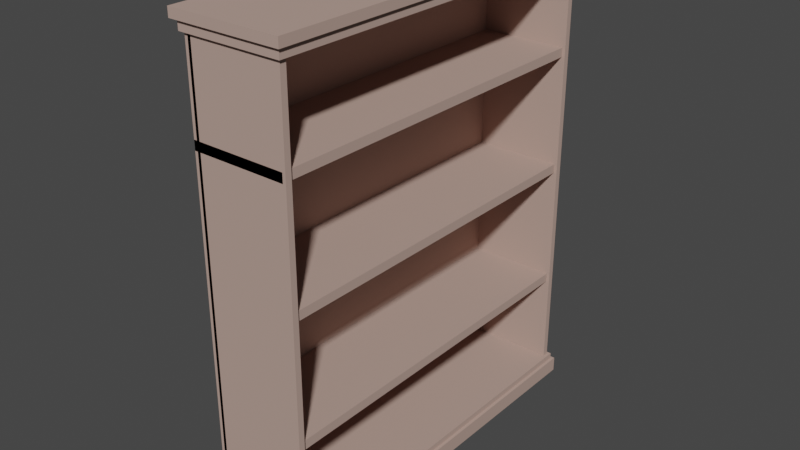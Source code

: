 # Source: Bookshelf.blend  (saved by Blender 2.81.16; exported with 4.5.12 LTS)
import bpy
from mathutils import Matrix  # noqa: F401  (used for matrix-valued properties, if any)

bpy.ops.wm.read_factory_settings(use_empty=True)
scene = bpy.context.scene
scene.name = 'Scene'

# ---- collections
col_collection = bpy.data.collections.new('Collection'); scene.collection.children.link(col_collection)

# ---- materials (node trees are filled in below, after node groups)
mat_mat20 = bpy.data.materials.new('mat20')
mat_mat20.use_transparent_shadow = False
mat_mat20.diffuse_color = (0.47, 0.33, 0.28, 1.0)
mat_mat20.roughness = 1.0
mat_mat20.specular_intensity = 0.0

# ---- material node trees
mat_mat20.use_nodes = True; mat_mat20.node_tree.nodes.clear()
_N = mat_mat20.node_tree.nodes; _L = mat_mat20.node_tree.links
n0 = _N.new('ShaderNodeOutputMaterial'); n0.name = 'Material Output'; n0.location = (300, 300)
n1 = _N.new('ShaderNodeBsdfPrincipled'); n1.name = 'Principled BSDF'; n1.location = (10, 300)
n1.distribution = 'GGX'
n1.subsurface_method = 'BURLEY'
n1.inputs[0].default_value = (0.47, 0.33, 0.28, 1.0)
n1.inputs[2].default_value = 1.0
n1.inputs[3].default_value = 1.45
n1.inputs[13].default_value = 0.0
n1.inputs[27].default_value = (0.0, 0.0, 0.0, 1.0)
n1.inputs[28].default_value = 1.0
_L.new(n1.outputs[0], n0.inputs[0])
n0.is_active_output = True

# ---- world
world_world = bpy.data.worlds.new('World'); scene.world = world_world
world_world.use_nodes = True; world_world.node_tree.nodes.clear()
_N = world_world.node_tree.nodes; _L = world_world.node_tree.links
n0 = _N.new('ShaderNodeOutputWorld'); n0.name = 'World Output'; n0.location = (300, 300)
n1 = _N.new('ShaderNodeBackground'); n1.name = 'Background'; n1.location = (10, 300)
n1.inputs[0].default_value = (0.05088, 0.05088, 0.05088, 1.0)
_L.new(n1.outputs[0], n0.inputs[0])
n0.is_active_output = True
world_world.color = (0.05088, 0.05088, 0.05088)
world_world.use_sun_shadow = False
world_world.sun_shadow_jitter_overblur = 0.0

# ---- meshes
me_group804261949 = bpy.data.meshes.new('group804261949')
me_group804261949.from_pydata([(0.2511, 1.395, 0.1665), (0.2511, -1.424, 0.1665), (0.2511, -1.424, 0.05378), (0.2511, 1.395, 0.05378), (-0.5156, -1.424, 0.05378), (-0.5156, -1.424, 0.1665), (-0.5156, 1.395, 0.1665), (-0.5156, 1.395, 0.05378), (0.2737, -1.446, 0.008678), (0.2737, -1.446, 0.1214), (-0.5381, -1.446, 0.1214), (-0.5381, -1.446, 0.008678), (-0.5381, 1.418, 0.1214), (0.2737, 1.418, 0.1214), (0.2737, 1.418, 0.008679), (-0.5381, 1.418, 0.008679)], [], [(0, 1, 2, 3), (4, 5, 6, 7), (2, 4, 7, 3), (6, 5, 1, 0), (7, 6, 0, 3), (1, 5, 4, 2), (8, 9, 10, 11), (12, 13, 14, 15), (10, 12, 15, 11), (14, 13, 9, 8), (15, 14, 8, 11), (9, 13, 12, 10)])
me_group804261949.polygons.foreach_set('use_smooth', [True] * 12)
_k = set([(0, 1), (0, 3), (0, 6), (1, 2), (1, 5), (2, 3), (2, 4), (3, 7), (4, 5), (4, 7), (5, 6), (6, 7), (8, 9), (8, 11), (8, 14), (9, 10), (9, 13), (10, 11), (10, 12), (11, 15), (12, 13), (12, 15), (13, 14), (14, 15)])
me_group804261949.attributes.new('sharp_edge', 'BOOLEAN', 'EDGE').data.foreach_set('value', [ (min(e.vertices), max(e.vertices)) in _k for e in me_group804261949.edges])
_uv = me_group804261949.uv_layers.new(name='UVMap')
_uv.uv.foreach_set('vector', [0.01302, 0.08533, 0.1147, 0.01267, 0.1118, 0.008602, 0.01011, 0.08126, -0.1118, 0.008602, -0.1147, 0.01267, -0.01302, 0.08533, -0.01011, 0.08126, 0.08805, -0.009148, 0.07662, -0.04117, -0.0411, 0.0008745, -0.02966, 0.03289, 0.0411, 0.0008745, -0.07662, -0.04117, -0.08805, -0.009148, 0.02966, 0.03289, -0.07021, 0.02057, -0.07468, 0.02281, -0.05948, 0.05322, -0.05501, 0.05098, 0.05948, 0.05322, 0.07468, 0.02281, 0.07021, 0.02057, 0.05501, 0.05098, 0.05277, 0.05098, 0.05724, 0.05322, 0.07334, 0.02102, 0.06887, 0.01878, -0.07334, 0.02102, -0.05724, 0.05322, -0.05277, 0.05098, -0.06887, 0.01878, -0.1144, 0.01046, -0.01104, 0.08428, -0.008137, 0.08021, -0.1115, 0.006394, 0.008137, 0.08021, 0.01104, 0.08428, 0.1144, 0.01046, 0.1115, 0.006394, -0.04238, 0.0002691, -0.03027, 0.03417, 0.08933, -0.008543, 0.07722, -0.04245, -0.08933, -0.008543, 0.03027, 0.03417, 0.04238, 0.0002691, -0.07722, -0.04245])
me_group804261949.materials.append(mat_mat20)
me_group804261949.use_remesh_fix_poles = True
me_group804261949.use_remesh_preserve_attributes = False
me_group804261949.use_mirror_vertex_groups = False
me_group804261949.update()
me_group804261949.normals_split_custom_set([tuple(v) for v in zip(*[iter([1.0, 1.309e-09, 0.0, 1.0, 1.309e-09, 0.0, 1.0, 1.309e-09, 0.0, 1.0, 1.309e-09, 0.0, -1.0, 1.172e-08, 0.0, -1.0, 1.172e-08, 0.0, -1.0, 1.172e-08, 0.0, -1.0, 1.172e-08, 0.0, -3.517e-07, 1.626e-07, -1.0, -3.517e-07, 1.626e-07, -1.0, -3.517e-07, 1.626e-07, -1.0, -3.517e-07, 1.626e-07, -1.0, 1.517e-07, -1.639e-07, 1.0, 1.517e-07, -1.639e-07, 1.0, 1.517e-07, -1.639e-07, 1.0, 1.517e-07, -1.639e-07, 1.0, 0.0, 1.0, 0.0, 0.0, 1.0, 0.0, 0.0, 1.0, 0.0, 0.0, 1.0, 0.0, 0.0, -1.0, 0.0, 0.0, -1.0, 0.0, 0.0, -1.0, 0.0, 0.0, -1.0, 0.0, -7.342e-07, -1.0, 0.0, -7.342e-07, -1.0, 0.0, -7.342e-07, -1.0, 0.0, -7.342e-07, -1.0, 0.0, 4.405e-07, 1.0, 0.0, 4.405e-07, 1.0, 0.0, 4.405e-07, 1.0, 0.0, 4.405e-07, 1.0, 0.0, -1.0, 3.343e-07, 0.0, -1.0, 3.343e-07, 0.0, -1.0, 3.343e-07, 0.0, -1.0, 3.343e-07, 0.0, 1.0, -2.25e-07, 0.0, 1.0, -2.25e-07, 0.0, 1.0, -2.25e-07, 0.0, 1.0, -2.25e-07, 0.0, 3.311e-07, 2.567e-07, -1.0, 3.311e-07, 2.567e-07, -1.0, 3.311e-07, 2.567e-07, -1.0, 3.311e-07, 2.567e-07, -1.0, -7.691e-08, -2.341e-07, 1.0, -7.691e-08, -2.341e-07, 1.0, -7.691e-08, -2.341e-07, 1.0, -7.691e-08, -2.341e-07, 1.0])] * 3)])
me_group1236096718 = bpy.data.meshes.new('group1236096718')
me_group1236096718.from_pydata([(-0.4479, -1.401, 3.414), (-0.493, -1.401, 3.414), (-0.493, -1.401, 0.1665), (-0.4479, -1.401, 0.1665), (-0.493, 1.372, 0.1665), (-0.493, 1.372, 3.414), (-0.4479, 1.372, 3.414), (-0.4479, 1.372, 0.1665)], [], [(0, 1, 2, 3), (4, 5, 6, 7), (2, 4, 7, 3), (6, 5, 1, 0), (7, 6, 0, 3), (1, 5, 4, 2)])
me_group1236096718.polygons.foreach_set('use_smooth', [True] * 6)
_k = set([(0, 1), (0, 3), (0, 6), (1, 2), (1, 5), (2, 3), (2, 4), (3, 7), (4, 5), (4, 7), (5, 6), (6, 7)])
me_group1236096718.attributes.new('sharp_edge', 'BOOLEAN', 'EDGE').data.foreach_set('value', [ (min(e.vertices), max(e.vertices)) in _k for e in me_group1236096718.edges])
_uv = me_group1236096718.uv_layers.new(name='UVMap')
_uv.uv.foreach_set('vector', [0.2021, 0.08989, 0.203, 0.0881, 0.07424, 0.0237, 0.07334, 0.02549, -0.07424, 0.0237, -0.203, 0.0881, -0.2021, 0.08989, -0.07334, 0.02549, 0.07601, -0.03989, -0.03982, 0.00148, -0.03915, 0.003363, 0.07668, -0.03801, 0.03915, 0.003363, 0.03982, 0.00148, -0.07601, -0.03989, -0.07668, -0.03801, 0.01383, 0.08474, 0.09753, 0.2019, 0.1976, 0.1304, 0.1139, 0.01325, -0.1976, 0.1304, -0.09753, 0.2019, -0.01383, 0.08474, -0.1139, 0.01325])
me_group1236096718.materials.append(mat_mat20)
me_group1236096718.use_remesh_fix_poles = True
me_group1236096718.use_remesh_preserve_attributes = False
me_group1236096718.use_mirror_vertex_groups = False
me_group1236096718.update()
me_group1236096718.normals_split_custom_set([tuple(v) for v in zip(*[iter([0.0, -1.0, -5.088e-07, 0.0, -1.0, -5.088e-07, 0.0, -1.0, -5.088e-07, 0.0, -1.0, -5.088e-07, 0.0, 1.0, 1.84e-07, 0.0, 1.0, 1.84e-07, 0.0, 1.0, 1.84e-07, 0.0, 1.0, 1.84e-07, 0.0, 4.029e-07, -1.0, 0.0, 4.029e-07, -1.0, 0.0, 4.029e-07, -1.0, 0.0, 4.029e-07, -1.0, 0.0, -3.438e-07, 1.0, 0.0, -3.438e-07, 1.0, 0.0, -3.438e-07, 1.0, 0.0, -3.438e-07, 1.0, 1.0, -1.324e-07, 5.92e-07, 1.0, -1.324e-07, 5.92e-07, 1.0, -1.324e-07, 5.92e-07, 1.0, -1.324e-07, 5.92e-07, -1.0, 1.374e-07, -6.608e-07, -1.0, 1.374e-07, -6.608e-07, -1.0, 1.374e-07, -6.608e-07, -1.0, 1.374e-07, -6.608e-07])] * 3)])
me_group1992870748 = bpy.data.meshes.new('group1992870748')
me_group1992870748.from_pydata([(0.2286, 1.327, 3.369), (-0.4705, 1.327, 3.369), (-0.4705, 1.327, 0.1665), (0.2286, 1.327, 0.1665), (-0.4705, 1.372, 0.1665), (-0.4705, 1.372, 3.369), (0.2286, 1.372, 3.369), (0.2286, 1.372, 0.1665)], [], [(0, 1, 2, 3), (4, 5, 6, 7), (2, 4, 7, 3), (6, 5, 1, 0), (7, 6, 0, 3), (1, 5, 4, 2)])
me_group1992870748.polygons.foreach_set('use_smooth', [True] * 6)
_k = set([(0, 1), (0, 3), (0, 6), (1, 2), (1, 5), (2, 3), (2, 4), (3, 7), (4, 5), (4, 7), (5, 6), (6, 7)])
me_group1992870748.attributes.new('sharp_edge', 'BOOLEAN', 'EDGE').data.foreach_set('value', [ (min(e.vertices), max(e.vertices)) in _k for e in me_group1992870748.edges])
_uv = me_group1992870748.uv_layers.new(name='UVMap')
_uv.uv.foreach_set('vector', [0.1869, 0.1158, 0.2008, 0.0881, 0.07379, 0.0246, 0.05993, 0.05232, -0.07379, 0.0246, -0.2008, 0.0881, -0.1869, 0.1158, -0.05993, 0.05232, -0.0376, 0.001749, -0.03949, 0.002422, -0.02906, 0.03162, -0.02718, 0.03094, 0.02906, 0.03162, 0.03949, 0.002422, 0.0376, 0.001749, 0.02718, 0.03094, 0.01383, 0.08474, 0.09637, 0.2003, 0.098, 0.1991, 0.01546, 0.08358, -0.098, 0.1991, -0.09637, 0.2003, -0.01383, 0.08474, -0.01546, 0.08358])
me_group1992870748.materials.append(mat_mat20)
me_group1992870748.use_remesh_fix_poles = True
me_group1992870748.use_remesh_preserve_attributes = False
me_group1992870748.use_mirror_vertex_groups = False
me_group1992870748.update()
me_group1992870748.normals_split_custom_set([tuple(v) for v in zip(*[iter([5.079e-14, -1.0, -3.462e-07, 5.079e-14, -1.0, -3.462e-07, 5.079e-14, -1.0, -3.462e-07, 5.079e-14, -1.0, -3.462e-07, 8.527e-08, 1.0, 3.994e-07, 8.527e-08, 1.0, 3.994e-07, 8.527e-08, 1.0, 3.994e-07, 8.527e-08, 1.0, 3.994e-07, 3.84e-07, 0.0, -1.0, 3.84e-07, 0.0, -1.0, 3.84e-07, 0.0, -1.0, 3.84e-07, 0.0, -1.0, 0.0, 0.0, 1.0, 0.0, 0.0, 1.0, 0.0, 0.0, 1.0, 0.0, 0.0, 1.0, 1.0, 0.0, 0.0, 1.0, 0.0, 0.0, 1.0, 0.0, 0.0, 1.0, 0.0, 0.0, -1.0, 0.0, -2.048e-07, -1.0, 0.0, -2.048e-07, -1.0, 0.0, -2.048e-07, -1.0, 0.0, -2.048e-07])] * 3)])
me_group601020356 = bpy.data.meshes.new('group601020356')
me_group601020356.from_pydata([(-0.4705, -1.401, 0.1665), (-0.4705, -1.401, 3.346), (-0.4705, -1.356, 3.346), (-0.4705, -1.356, 0.1665), (0.2286, -1.356, 3.346), (0.2286, -1.401, 3.346), (0.2286, -1.401, 0.1665), (0.2286, -1.356, 0.1665)], [], [(0, 1, 2, 3), (4, 5, 6, 7), (2, 4, 7, 3), (6, 5, 1, 0), (7, 6, 0, 3), (1, 5, 4, 2)])
me_group601020356.polygons.foreach_set('use_smooth', [True] * 6)
_k = set([(0, 1), (0, 3), (0, 6), (1, 2), (1, 5), (2, 3), (2, 4), (3, 7), (4, 5), (4, 7), (5, 6), (6, 7)])
me_group601020356.attributes.new('sharp_edge', 'BOOLEAN', 'EDGE').data.foreach_set('value', [ (min(e.vertices), max(e.vertices)) in _k for e in me_group601020356.edges])
_uv = me_group601020356.uv_layers.new(name='UVMap')
_uv.uv.foreach_set('vector', [-0.1139, 0.01325, -0.1959, 0.128, -0.1942, 0.1292, -0.1123, 0.01441, 0.1942, 0.1292, 0.1959, 0.128, 0.1139, 0.01325, 0.1123, 0.01441, -0.1999, 0.08765, -0.186, 0.1154, -0.05993, 0.05232, -0.07379, 0.0246, 0.05993, 0.05232, 0.186, 0.1154, 0.1999, 0.08765, 0.07379, 0.0246, 0.08489, -0.009081, 0.08677, -0.009754, 0.07635, -0.03895, 0.07446, -0.03828, -0.07635, -0.03895, -0.08677, -0.009754, -0.08489, -0.009081, -0.07446, -0.03828])
me_group601020356.materials.append(mat_mat20)
me_group601020356.use_remesh_fix_poles = True
me_group601020356.use_remesh_preserve_attributes = False
me_group601020356.use_mirror_vertex_groups = False
me_group601020356.update()
me_group601020356.normals_split_custom_set([tuple(v) for v in zip(*[iter([-1.0, 0.0, -1.312e-07, -1.0, 0.0, -1.312e-07, -1.0, 0.0, -1.312e-07, -1.0, 0.0, -1.312e-07, 1.0, -2.91e-06, -1.757e-07, 1.0, -2.91e-06, -1.757e-07, 1.0, -2.91e-06, -1.757e-07, 1.0, -2.91e-06, -1.757e-07, 2.558e-07, 1.0, -3.486e-07, 2.558e-07, 1.0, -3.486e-07, 2.558e-07, 1.0, -3.486e-07, 2.558e-07, 1.0, -3.486e-07, -3.411e-07, -1.0, 3.703e-07, -3.411e-07, -1.0, 3.703e-07, -3.411e-07, -1.0, 3.703e-07, -3.411e-07, -1.0, 3.703e-07, 0.0, 0.0, -1.0, 0.0, 0.0, -1.0, 0.0, 0.0, -1.0, 0.0, 0.0, -1.0, 1.094e-07, 0.0, 1.0, 1.094e-07, 0.0, 1.0, 1.094e-07, 0.0, 1.0, 1.094e-07, 0.0, 1.0])] * 3)])
me_group867109627 = bpy.data.meshes.new('group867109627')
me_group867109627.from_pydata([(0.2737, -1.446, 3.414), (0.2737, -1.446, 3.481), (-0.5607, -1.446, 3.481), (-0.5607, -1.446, 3.414), (-0.5607, 1.418, 3.481), (0.2737, 1.418, 3.481), (0.2737, 1.418, 3.414), (-0.5607, 1.418, 3.414), (0.2511, 1.395, 3.459), (0.2511, -1.424, 3.459), (0.2511, -1.424, 3.346), (0.2511, 1.395, 3.346), (-0.5156, -1.424, 3.346), (-0.5156, -1.424, 3.459), (-0.5156, 1.395, 3.459), (-0.5156, 1.395, 3.346)], [], [(0, 1, 2, 3), (4, 5, 6, 7), (2, 4, 7, 3), (6, 5, 1, 0), (7, 6, 0, 3), (1, 5, 4, 2), (8, 9, 10, 11), (12, 13, 14, 15), (10, 12, 15, 11), (14, 13, 9, 8), (15, 14, 8, 11), (9, 13, 12, 10)])
me_group867109627.polygons.foreach_set('use_smooth', [True] * 12)
_k = set([(0, 1), (0, 3), (0, 6), (1, 2), (1, 5), (2, 3), (2, 4), (3, 7), (4, 5), (4, 7), (5, 6), (6, 7), (8, 9), (8, 11), (8, 14), (9, 10), (9, 13), (10, 11), (10, 12), (11, 15), (12, 13), (12, 15), (13, 14), (14, 15)])
me_group867109627.attributes.new('sharp_edge', 'BOOLEAN', 'EDGE').data.foreach_set('value', [ (min(e.vertices), max(e.vertices)) in _k for e in me_group867109627.edges])
_uv = me_group867109627.uv_layers.new(name='UVMap')
_uv.uv.foreach_set('vector', [0.1878, 0.1185, 0.1905, 0.1199, 0.2071, 0.08676, 0.2044, 0.08542, -0.2071, 0.08676, -0.1905, 0.1199, -0.1878, 0.1185, -0.2044, 0.08542, -0.201, 0.1317, -0.09765, 0.2055, -0.0959, 0.2031, -0.1992, 0.1293, 0.0959, 0.2031, 0.09765, 0.2055, 0.201, 0.1317, 0.1992, 0.1293, -0.04271, -0.0006727, -0.03027, 0.03417, 0.08933, -0.008543, 0.07689, -0.04339, -0.08933, -0.008543, 0.03027, 0.03417, 0.04271, -0.0006727, -0.07689, -0.04339, 0.09788, 0.2041, 0.1996, 0.1315, 0.1967, 0.1274, 0.09497, 0.2001, -0.1967, 0.1274, -0.1996, 0.1315, -0.09788, 0.2041, -0.09497, 0.2001, 0.08805, -0.009148, 0.07662, -0.04117, -0.0411, 0.0008744, -0.02966, 0.03289, 0.0411, 0.0008744, -0.07662, -0.04117, -0.08805, -0.009148, 0.02966, 0.03289, -0.2008, 0.08587, -0.2053, 0.0881, -0.1901, 0.1185, -0.1856, 0.1163, 0.1901, 0.1185, 0.2053, 0.0881, 0.2008, 0.08587, 0.1856, 0.1163])
me_group867109627.materials.append(mat_mat20)
me_group867109627.use_remesh_fix_poles = True
me_group867109627.use_remesh_preserve_attributes = False
me_group867109627.use_mirror_vertex_groups = False
me_group867109627.update()
me_group867109627.normals_split_custom_set([tuple(v) for v in zip(*[iter([-4.286e-07, -1.0, 0.0, -4.286e-07, -1.0, 0.0, -4.286e-07, -1.0, 0.0, -4.286e-07, -1.0, 0.0, 1.429e-07, 1.0, 0.0, 1.429e-07, 1.0, 0.0, 1.429e-07, 1.0, 0.0, 1.429e-07, 1.0, 0.0, -1.0, 4.275e-07, 0.0, -1.0, 4.275e-07, 0.0, -1.0, 4.275e-07, 0.0, -1.0, 4.275e-07, 0.0, 1.0, -3.942e-07, 0.0, 1.0, -3.942e-07, 0.0, 1.0, -3.942e-07, 0.0, 1.0, -3.942e-07, 0.0, 2.873e-07, 1.665e-07, -1.0, 2.873e-07, 1.665e-07, -1.0, 2.873e-07, 1.665e-07, -1.0, 2.873e-07, 1.665e-07, -1.0, -3.991e-07, -1.665e-07, 1.0, -3.991e-07, -1.665e-07, 1.0, -3.991e-07, -1.665e-07, 1.0, -3.991e-07, -1.665e-07, 1.0, 1.0, -1.687e-09, 0.0, 1.0, -1.687e-09, 0.0, 1.0, -1.687e-09, 0.0, 1.0, -1.687e-09, 0.0, -1.0, 0.0, 0.0, -1.0, 0.0, 0.0, -1.0, 0.0, 0.0, -1.0, 0.0, 0.0, -4.413e-07, 1.692e-07, -1.0, -4.413e-07, 1.692e-07, -1.0, -4.413e-07, 1.692e-07, -1.0, -4.413e-07, 1.692e-07, -1.0, 4.413e-07, -1.692e-07, 1.0, 4.413e-07, -1.692e-07, 1.0, 4.413e-07, -1.692e-07, 1.0, 4.413e-07, -1.692e-07, 1.0, 0.0, 1.0, 0.0, 0.0, 1.0, 0.0, 0.0, 1.0, 0.0, 0.0, 1.0, 0.0, 1.555e-07, -1.0, 0.0, 1.555e-07, -1.0, 0.0, 1.555e-07, -1.0, 0.0, 1.555e-07, -1.0, 0.0])] * 3)])
me_group1465410725 = bpy.data.meshes.new('group1465410725')
me_group1465410725.from_pydata([(-0.493, -1.356, 0.9134), (-0.493, 1.372, 0.9134), (-0.493, 1.372, 0.8457), (-0.493, -1.356, 0.8457), (0.206, 1.372, 0.8457), (0.206, 1.372, 0.9134), (0.206, -1.356, 0.9134), (0.206, -1.356, 0.8457)], [], [(0, 1, 2, 3), (4, 5, 6, 7), (2, 4, 7, 3), (6, 5, 1, 0), (7, 6, 0, 3), (1, 5, 4, 2)])
me_group1465410725.polygons.foreach_set('use_smooth', [True] * 6)
_k = set([(0, 1), (0, 3), (0, 6), (1, 2), (1, 5), (2, 3), (2, 4), (3, 7), (4, 5), (4, 7), (5, 6), (6, 7)])
me_group1465410725.attributes.new('sharp_edge', 'BOOLEAN', 'EDGE').data.foreach_set('value', [ (min(e.vertices), max(e.vertices)) in _k for e in me_group1465410725.edges])
_uv = me_group1465410725.uv_layers.new(name='UVMap')
_uv.uv.foreach_set('vector', [-0.1448, 0.05998, -0.04638, 0.1303, -0.04464, 0.1279, -0.1431, 0.05754, 0.04464, 0.1279, 0.04638, 0.1303, 0.1448, 0.05998, 0.1431, 0.05754, -0.03982, 0.00148, -0.0294, 0.03067, 0.08456, -0.01002, 0.07413, -0.03922, -0.08456, -0.01002, 0.0294, 0.03067, 0.03982, 0.00148, -0.07413, -0.03922, 0.1078, 0.07513, 0.1105, 0.07647, 0.1243, 0.04875, 0.1216, 0.0474, -0.1243, 0.04875, -0.1105, 0.07647, -0.1078, 0.07513, -0.1216, 0.0474])
me_group1465410725.materials.append(mat_mat20)
me_group1465410725.use_remesh_fix_poles = True
me_group1465410725.use_remesh_preserve_attributes = False
me_group1465410725.use_mirror_vertex_groups = False
me_group1465410725.update()
me_group1465410725.normals_split_custom_set([tuple(v) for v in zip(*[iter([-1.0, 7.622e-08, 0.0, -1.0, 7.622e-08, 0.0, -1.0, 7.622e-08, 0.0, -1.0, 7.622e-08, 0.0, 1.0, -9.082e-08, 4.405e-07, 1.0, -9.082e-08, 4.405e-07, 1.0, -9.082e-08, 4.405e-07, 1.0, -9.082e-08, 4.405e-07, 0.0, -4.369e-08, -1.0, 0.0, -4.369e-08, -1.0, 0.0, -4.369e-08, -1.0, 0.0, -4.369e-08, -1.0, 0.0, 0.0, 1.0, 0.0, 0.0, 1.0, 0.0, 0.0, 1.0, 0.0, 0.0, 1.0, 0.0, -1.0, 0.0, 0.0, -1.0, 0.0, 0.0, -1.0, 0.0, 0.0, -1.0, 0.0, 0.0, 1.0, 0.0, 0.0, 1.0, 0.0, 0.0, 1.0, 0.0, 0.0, 1.0, 0.0])] * 3)])
me_group85029991 = bpy.data.meshes.new('group85029991')
me_group85029991.from_pydata([(-0.493, -1.356, 1.831), (-0.493, 1.372, 1.831), (-0.493, 1.372, 1.763), (-0.493, -1.356, 1.763), (0.206, 1.372, 1.763), (0.206, 1.372, 1.831), (0.206, -1.356, 1.831), (0.206, -1.356, 1.763)], [], [(0, 1, 2, 3), (4, 5, 6, 7), (2, 4, 7, 3), (6, 5, 1, 0), (7, 6, 0, 3), (1, 5, 4, 2)])
me_group85029991.polygons.foreach_set('use_smooth', [True] * 6)
_k = set([(0, 1), (0, 3), (0, 6), (1, 2), (1, 5), (2, 3), (2, 4), (3, 7), (4, 5), (4, 7), (5, 6), (6, 7)])
me_group85029991.attributes.new('sharp_edge', 'BOOLEAN', 'EDGE').data.foreach_set('value', [ (min(e.vertices), max(e.vertices)) in _k for e in me_group85029991.edges])
_uv = me_group85029991.uv_layers.new(name='UVMap')
_uv.uv.foreach_set('vector', [-0.1617, 0.08358, -0.06324, 0.1539, -0.0615, 0.1515, -0.16, 0.08114, 0.0615, 0.1515, 0.06324, 0.1539, 0.1617, 0.08358, 0.16, 0.08114, -0.03982, 0.00148, -0.0294, 0.03067, 0.08456, -0.01002, 0.07413, -0.03922, -0.08456, -0.01002, 0.0294, 0.03067, 0.03982, 0.00148, -0.07413, -0.03922, 0.1337, 0.0881, 0.1364, 0.08944, 0.1503, 0.06172, 0.1476, 0.06037, -0.1503, 0.06172, -0.1364, 0.08944, -0.1337, 0.0881, -0.1476, 0.06037])
me_group85029991.materials.append(mat_mat20)
me_group85029991.use_remesh_fix_poles = True
me_group85029991.use_remesh_preserve_attributes = False
me_group85029991.use_mirror_vertex_groups = False
me_group85029991.update()
me_group85029991.normals_split_custom_set([tuple(v) for v in zip(*[iter([-1.0, 6.055e-08, 0.0, -1.0, 6.055e-08, 0.0, -1.0, 6.055e-08, 0.0, -1.0, 6.055e-08, 0.0, 1.0, -9.082e-08, 5.507e-07, 1.0, -9.082e-08, 5.507e-07, 1.0, -9.082e-08, 5.507e-07, 1.0, -9.082e-08, 5.507e-07, 0.0, 0.0, -1.0, 0.0, 0.0, -1.0, 0.0, 0.0, -1.0, 0.0, 0.0, -1.0, 0.0, 0.0, 1.0, 0.0, 0.0, 1.0, 0.0, 0.0, 1.0, 0.0, 0.0, 1.0, 0.0, -1.0, 0.0, 0.0, -1.0, 0.0, 0.0, -1.0, 0.0, 0.0, -1.0, 0.0, 0.0, 1.0, 1.26e-06, 0.0, 1.0, 1.26e-06, 0.0, 1.0, 1.26e-06, 0.0, 1.0, 1.26e-06])] * 3)])
me_group1736750755 = bpy.data.meshes.new('group1736750755')
me_group1736750755.from_pydata([(-0.493, -1.401, 2.715), (-0.493, 1.327, 2.715), (-0.493, 1.327, 2.647), (-0.493, -1.401, 2.647), (0.206, 1.327, 2.647), (0.206, 1.327, 2.715), (0.206, -1.401, 2.715), (0.206, -1.401, 2.647)], [], [(0, 1, 2, 3), (4, 5, 6, 7), (2, 4, 7, 3), (6, 5, 1, 0), (7, 6, 0, 3), (1, 5, 4, 2)])
me_group1736750755.polygons.foreach_set('use_smooth', [True] * 6)
_k = set([(0, 1), (0, 3), (0, 6), (1, 2), (1, 5), (2, 3), (2, 4), (3, 7), (4, 5), (4, 7), (5, 6), (6, 7)])
me_group1736750755.attributes.new('sharp_edge', 'BOOLEAN', 'EDGE').data.foreach_set('value', [ (min(e.vertices), max(e.vertices)) in _k for e in me_group1736750755.edges])
_uv = me_group1736750755.uv_layers.new(name='UVMap')
_uv.uv.foreach_set('vector', [-0.1796, 0.1052, -0.08114, 0.1755, -0.0794, 0.1731, -0.1779, 0.1028, 0.0794, 0.1731, 0.08114, 0.1755, 0.1796, 0.1052, 0.1779, 0.1028, -0.03794, 0.0008072, -0.02751, 0.03, 0.08644, -0.0107, 0.07601, -0.03989, -0.08644, -0.0107, 0.02751, 0.03, 0.03794, 0.0008072, -0.07601, -0.03989, 0.1588, 0.1006, 0.1614, 0.102, 0.1753, 0.07424, 0.1726, 0.0729, -0.1753, 0.07424, -0.1614, 0.102, -0.1588, 0.1006, -0.1726, 0.0729])
me_group1736750755.materials.append(mat_mat20)
me_group1736750755.use_remesh_fix_poles = True
me_group1736750755.use_remesh_preserve_attributes = False
me_group1736750755.use_mirror_vertex_groups = False
me_group1736750755.update()
me_group1736750755.normals_split_custom_set([tuple(v) for v in zip(*[iter([-1.0, 4.938e-08, 0.0, -1.0, 4.938e-08, 0.0, -1.0, 4.938e-08, 0.0, -1.0, 4.938e-08, 0.0, 1.0, -8.577e-08, 5.507e-07, 1.0, -8.577e-08, 5.507e-07, 1.0, -8.577e-08, 5.507e-07, 1.0, -8.577e-08, 5.507e-07, 0.0, 8.738e-08, -1.0, 0.0, 8.738e-08, -1.0, 0.0, 8.738e-08, -1.0, 0.0, 8.738e-08, -1.0, 0.0, 1.748e-07, 1.0, 0.0, 1.748e-07, 1.0, 0.0, 1.748e-07, 1.0, 0.0, 1.748e-07, 1.0, 0.0, -1.0, 0.0, 0.0, -1.0, 0.0, 0.0, -1.0, 0.0, 0.0, -1.0, 0.0, 0.0, 1.0, 1.26e-06, 0.0, 1.0, 1.26e-06, 0.0, 1.0, 1.26e-06, 0.0, 1.0, 1.26e-06])] * 3)])

# ---- objects
ob_group804261949 = bpy.data.objects.new('group804261949', me_group804261949)
ob_group1236096718 = bpy.data.objects.new('group1236096718', me_group1236096718)
ob_group1992870748 = bpy.data.objects.new('group1992870748', me_group1992870748)
ob_group601020356 = bpy.data.objects.new('group601020356', me_group601020356)
ob_group867109627 = bpy.data.objects.new('group867109627', me_group867109627)
ob_group1465410725 = bpy.data.objects.new('group1465410725', me_group1465410725)
ob_group85029991 = bpy.data.objects.new('group85029991', me_group85029991)
ob_group1736750755 = bpy.data.objects.new('group1736750755', me_group1736750755)

# ---- transforms, parenting, visibility, modifiers, constraints
ob_group804261949.location = (0.0, 0.0, 0.0)
ob_group804261949.lineart.crease_threshold = 0.0
ob_group1236096718.location = (0.0, 0.0, 0.0)
ob_group1236096718.lineart.crease_threshold = 0.0
ob_group1992870748.location = (0.0, 0.0, 0.0)
ob_group1992870748.lineart.crease_threshold = 0.0
ob_group601020356.location = (0.0, 0.0, 0.0)
ob_group601020356.lineart.crease_threshold = 0.0
ob_group867109627.location = (0.0, 0.0, 0.0)
ob_group867109627.lineart.crease_threshold = 0.0
ob_group1465410725.location = (0.0, 0.0, 0.0)
ob_group1465410725.lineart.crease_threshold = 0.0
ob_group85029991.location = (0.0, 0.0, 0.0)
ob_group85029991.lineart.crease_threshold = 0.0
ob_group1736750755.location = (0.0, 0.0, 0.0)
ob_group1736750755.lineart.crease_threshold = 0.0

# ---- collection membership
col_collection.objects.link(ob_group804261949)
col_collection.objects.link(ob_group1236096718)
col_collection.objects.link(ob_group1992870748)
col_collection.objects.link(ob_group601020356)
col_collection.objects.link(ob_group867109627)
col_collection.objects.link(ob_group1465410725)
col_collection.objects.link(ob_group85029991)
col_collection.objects.link(ob_group1736750755)

# ---- scene / render settings (as saved in the file)
scene.frame_start = 1; scene.frame_end = 250; scene.frame_set(1)
scene.render.engine = 'BLENDER_EEVEE_NEXT'
scene.cycles.use_denoising = False
scene.cycles.samples = 128
scene.cycles.sampling_pattern = 'TABULATED_SOBOL'
scene.cycles.use_adaptive_sampling = False
scene.cycles.use_light_tree = False
scene.view_settings.view_transform = 'Filmic'
bpy.context.view_layer.update()

# ---- added for rendering (the .blend has no active camera and no usable light): camera, sun
cam_auto = bpy.data.cameras.new('AutoCamera')
cam_auto.lens = 50.0
cam_auto.sensor_width = 36.0
cam_auto.clip_end = 1000.0
ob_auto_camera = bpy.data.objects.new('AutoCamera', cam_auto)
scene.collection.objects.link(ob_auto_camera)
ob_auto_camera.location = (4.0921, -5.09707, 5.13351)
ob_auto_camera.rotation_euler = (1.09748, -7.21219e-08, 0.694738)
scene.camera = ob_auto_camera
light_auto_sun = bpy.data.lights.new('AutoSun', 'SUN')
light_auto_sun.energy = 3.0
light_auto_sun.angle = 0.0523599
ob_auto_sun = bpy.data.objects.new('AutoSun', light_auto_sun)
scene.collection.objects.link(ob_auto_sun)
ob_auto_sun.rotation_euler = (0.872665, 0.174533, 0.523599)
bpy.context.view_layer.update()
